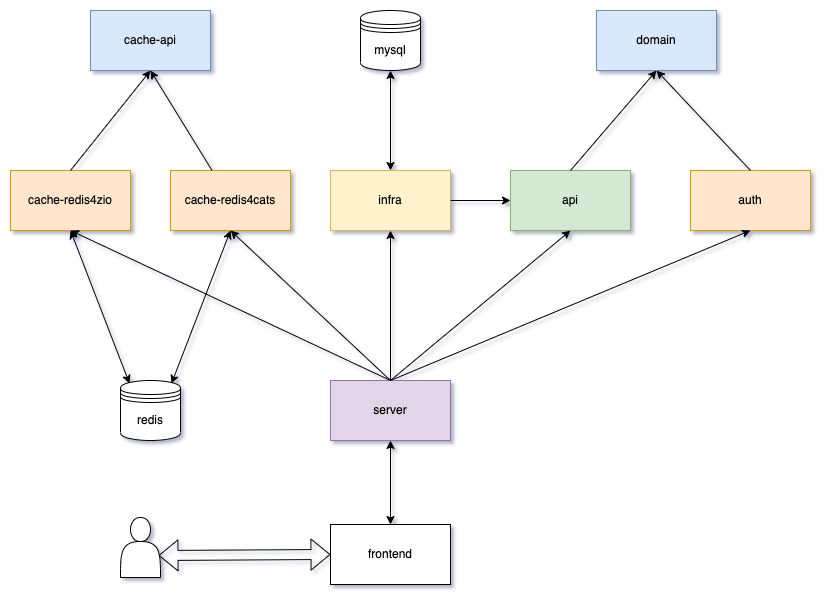

The diagram above was exported from draw.io. Its source (the exported page's mxGraphModel, read from the mxfile embedded in the PNG):
<mxGraphModel dx="1298" dy="724" grid="0" gridSize="10" guides="1" tooltips="1" connect="1" arrows="1" fold="1" page="0" pageScale="1" pageWidth="827" pageHeight="1169" background="#ffffff" math="0" shadow="1">
  <root>
    <mxCell id="0" />
    <mxCell id="1" parent="0" />
    <mxCell id="kRrPI-YAcFGZf9cSixH0-1" value="domain" style="rounded=0;whiteSpace=wrap;html=1;fillColor=#dae8fc;strokeColor=#6c8ebf;" parent="1" vertex="1">
      <mxGeometry x="600" y="40" width="120" height="60" as="geometry" />
    </mxCell>
    <mxCell id="kRrPI-YAcFGZf9cSixH0-2" value="cache-api" style="rounded=0;whiteSpace=wrap;html=1;fillColor=#dae8fc;strokeColor=#6c8ebf;" parent="1" vertex="1">
      <mxGeometry x="94" y="40" width="120" height="60" as="geometry" />
    </mxCell>
    <mxCell id="kRrPI-YAcFGZf9cSixH0-3" value="api" style="rounded=0;whiteSpace=wrap;html=1;fillColor=#d5e8d4;strokeColor=#82b366;" parent="1" vertex="1">
      <mxGeometry x="514" y="200" width="120" height="60" as="geometry" />
    </mxCell>
    <mxCell id="kRrPI-YAcFGZf9cSixH0-4" value="" style="endArrow=classic;html=1;rounded=0;exitX=0.5;exitY=0;exitDx=0;exitDy=0;entryX=0.5;entryY=1;entryDx=0;entryDy=0;" parent="1" source="kRrPI-YAcFGZf9cSixH0-3" target="kRrPI-YAcFGZf9cSixH0-1" edge="1">
      <mxGeometry width="50" height="50" relative="1" as="geometry">
        <mxPoint x="574" y="200" as="sourcePoint" />
        <mxPoint x="624" y="150" as="targetPoint" />
      </mxGeometry>
    </mxCell>
    <mxCell id="kRrPI-YAcFGZf9cSixH0-5" value="auth" style="rounded=0;whiteSpace=wrap;html=1;fillColor=#ffe6cc;strokeColor=#d79b00;" parent="1" vertex="1">
      <mxGeometry x="694" y="200" width="120" height="60" as="geometry" />
    </mxCell>
    <mxCell id="kRrPI-YAcFGZf9cSixH0-6" value="" style="endArrow=classic;html=1;rounded=0;exitX=0.5;exitY=0;exitDx=0;exitDy=0;entryX=0.5;entryY=1;entryDx=0;entryDy=0;" parent="1" source="kRrPI-YAcFGZf9cSixH0-5" target="kRrPI-YAcFGZf9cSixH0-1" edge="1">
      <mxGeometry width="50" height="50" relative="1" as="geometry">
        <mxPoint x="624" y="160" as="sourcePoint" />
        <mxPoint x="674" y="110" as="targetPoint" />
      </mxGeometry>
    </mxCell>
    <mxCell id="kRrPI-YAcFGZf9cSixH0-7" value="cache-redis4cats" style="rounded=0;whiteSpace=wrap;html=1;fillColor=#ffe6cc;strokeColor=#d79b00;" parent="1" vertex="1">
      <mxGeometry x="174" y="200" width="120" height="60" as="geometry" />
    </mxCell>
    <mxCell id="kRrPI-YAcFGZf9cSixH0-8" value="" style="endArrow=classic;html=1;rounded=0;entryX=0.5;entryY=1;entryDx=0;entryDy=0;" parent="1" source="kRrPI-YAcFGZf9cSixH0-7" target="kRrPI-YAcFGZf9cSixH0-2" edge="1">
      <mxGeometry width="50" height="50" relative="1" as="geometry">
        <mxPoint x="144" y="220" as="sourcePoint" />
        <mxPoint x="194" y="170" as="targetPoint" />
      </mxGeometry>
    </mxCell>
    <mxCell id="kRrPI-YAcFGZf9cSixH0-9" value="cache-redis4zio" style="rounded=0;whiteSpace=wrap;html=1;fillColor=#ffe6cc;strokeColor=#d79b00;" parent="1" vertex="1">
      <mxGeometry x="14" y="200" width="120" height="60" as="geometry" />
    </mxCell>
    <mxCell id="kRrPI-YAcFGZf9cSixH0-10" value="" style="endArrow=classic;html=1;rounded=0;exitX=0.5;exitY=0;exitDx=0;exitDy=0;entryX=0.5;entryY=1;entryDx=0;entryDy=0;" parent="1" source="kRrPI-YAcFGZf9cSixH0-9" target="kRrPI-YAcFGZf9cSixH0-2" edge="1">
      <mxGeometry width="50" height="50" relative="1" as="geometry">
        <mxPoint x="134" y="170" as="sourcePoint" />
        <mxPoint x="294" y="120" as="targetPoint" />
      </mxGeometry>
    </mxCell>
    <mxCell id="kRrPI-YAcFGZf9cSixH0-11" value="infra" style="rounded=0;whiteSpace=wrap;html=1;fillColor=#fff2cc;strokeColor=#d6b656;" parent="1" vertex="1">
      <mxGeometry x="334" y="200" width="120" height="60" as="geometry" />
    </mxCell>
    <mxCell id="kRrPI-YAcFGZf9cSixH0-13" value="server" style="rounded=0;whiteSpace=wrap;html=1;fillColor=#e1d5e7;strokeColor=#9673a6;" parent="1" vertex="1">
      <mxGeometry x="334" y="410" width="120" height="60" as="geometry" />
    </mxCell>
    <mxCell id="kRrPI-YAcFGZf9cSixH0-14" value="" style="endArrow=classic;html=1;rounded=0;exitX=0.5;exitY=0;exitDx=0;exitDy=0;entryX=0.5;entryY=1;entryDx=0;entryDy=0;" parent="1" source="kRrPI-YAcFGZf9cSixH0-13" target="kRrPI-YAcFGZf9cSixH0-9" edge="1">
      <mxGeometry width="50" height="50" relative="1" as="geometry">
        <mxPoint x="354" y="380" as="sourcePoint" />
        <mxPoint x="404" y="330" as="targetPoint" />
      </mxGeometry>
    </mxCell>
    <mxCell id="kRrPI-YAcFGZf9cSixH0-15" value="" style="endArrow=classic;html=1;rounded=0;entryX=0.5;entryY=1;entryDx=0;entryDy=0;exitX=0.5;exitY=0;exitDx=0;exitDy=0;" parent="1" source="kRrPI-YAcFGZf9cSixH0-13" target="kRrPI-YAcFGZf9cSixH0-7" edge="1">
      <mxGeometry width="50" height="50" relative="1" as="geometry">
        <mxPoint x="434" y="360" as="sourcePoint" />
        <mxPoint x="484" y="310" as="targetPoint" />
      </mxGeometry>
    </mxCell>
    <mxCell id="kRrPI-YAcFGZf9cSixH0-16" value="" style="endArrow=classic;html=1;rounded=0;entryX=0.5;entryY=1;entryDx=0;entryDy=0;exitX=0.5;exitY=0;exitDx=0;exitDy=0;" parent="1" source="kRrPI-YAcFGZf9cSixH0-13" target="kRrPI-YAcFGZf9cSixH0-11" edge="1">
      <mxGeometry width="50" height="50" relative="1" as="geometry">
        <mxPoint x="444" y="350" as="sourcePoint" />
        <mxPoint x="494" y="300" as="targetPoint" />
      </mxGeometry>
    </mxCell>
    <mxCell id="kRrPI-YAcFGZf9cSixH0-18" value="" style="endArrow=classic;html=1;rounded=0;entryX=0.5;entryY=1;entryDx=0;entryDy=0;exitX=0.5;exitY=0;exitDx=0;exitDy=0;" parent="1" source="kRrPI-YAcFGZf9cSixH0-13" target="kRrPI-YAcFGZf9cSixH0-5" edge="1">
      <mxGeometry width="50" height="50" relative="1" as="geometry">
        <mxPoint x="584" y="390" as="sourcePoint" />
        <mxPoint x="634" y="340" as="targetPoint" />
      </mxGeometry>
    </mxCell>
    <mxCell id="zF6Qvv_9SqJz0FYlIok4-1" value="" style="endArrow=classic;html=1;rounded=0;exitX=0.5;exitY=0;exitDx=0;exitDy=0;entryX=0.5;entryY=1;entryDx=0;entryDy=0;" parent="1" source="kRrPI-YAcFGZf9cSixH0-13" target="kRrPI-YAcFGZf9cSixH0-3" edge="1">
      <mxGeometry width="50" height="50" relative="1" as="geometry">
        <mxPoint x="464" y="290" as="sourcePoint" />
        <mxPoint x="514" y="240" as="targetPoint" />
      </mxGeometry>
    </mxCell>
    <mxCell id="U0tFkNb7qWcAJ65jKocd-2" value="" style="endArrow=classic;startArrow=classic;html=1;rounded=0;exitX=0.5;exitY=0;exitDx=0;exitDy=0;entryX=0.5;entryY=1;entryDx=0;entryDy=0;" edge="1" parent="1" source="U0tFkNb7qWcAJ65jKocd-9" target="kRrPI-YAcFGZf9cSixH0-13">
      <mxGeometry width="50" height="50" relative="1" as="geometry">
        <mxPoint x="207" y="593" as="sourcePoint" />
        <mxPoint x="533" y="519" as="targetPoint" />
      </mxGeometry>
    </mxCell>
    <mxCell id="U0tFkNb7qWcAJ65jKocd-3" value="redis" style="shape=datastore;whiteSpace=wrap;html=1;" vertex="1" parent="1">
      <mxGeometry x="124" y="410" width="60" height="60" as="geometry" />
    </mxCell>
    <mxCell id="U0tFkNb7qWcAJ65jKocd-4" value="" style="endArrow=classic;startArrow=classic;html=1;rounded=0;entryX=0.5;entryY=1;entryDx=0;entryDy=0;exitX=0.15;exitY=0.05;exitDx=0;exitDy=0;exitPerimeter=0;" edge="1" parent="1" source="U0tFkNb7qWcAJ65jKocd-3" target="kRrPI-YAcFGZf9cSixH0-9">
      <mxGeometry width="50" height="50" relative="1" as="geometry">
        <mxPoint x="-54" y="403" as="sourcePoint" />
        <mxPoint x="-4" y="353" as="targetPoint" />
      </mxGeometry>
    </mxCell>
    <mxCell id="U0tFkNb7qWcAJ65jKocd-5" value="" style="endArrow=classic;startArrow=classic;html=1;rounded=0;entryX=0.5;entryY=1;entryDx=0;entryDy=0;exitX=0.85;exitY=0.05;exitDx=0;exitDy=0;exitPerimeter=0;" edge="1" parent="1" source="U0tFkNb7qWcAJ65jKocd-3" target="kRrPI-YAcFGZf9cSixH0-7">
      <mxGeometry width="50" height="50" relative="1" as="geometry">
        <mxPoint x="157" y="432" as="sourcePoint" />
        <mxPoint x="207" y="382" as="targetPoint" />
      </mxGeometry>
    </mxCell>
    <mxCell id="U0tFkNb7qWcAJ65jKocd-6" value="mysql" style="shape=datastore;whiteSpace=wrap;html=1;" vertex="1" parent="1">
      <mxGeometry x="364" y="40" width="60" height="60" as="geometry" />
    </mxCell>
    <mxCell id="U0tFkNb7qWcAJ65jKocd-7" value="" style="endArrow=classic;startArrow=classic;html=1;rounded=0;entryX=0.5;entryY=1;entryDx=0;entryDy=0;" edge="1" parent="1" source="kRrPI-YAcFGZf9cSixH0-11" target="U0tFkNb7qWcAJ65jKocd-6">
      <mxGeometry width="50" height="50" relative="1" as="geometry">
        <mxPoint x="406" y="174" as="sourcePoint" />
        <mxPoint x="456" y="124" as="targetPoint" />
      </mxGeometry>
    </mxCell>
    <mxCell id="U0tFkNb7qWcAJ65jKocd-8" value="" style="shape=actor;whiteSpace=wrap;html=1;" vertex="1" parent="1">
      <mxGeometry x="124" y="547" width="40" height="60" as="geometry" />
    </mxCell>
    <mxCell id="U0tFkNb7qWcAJ65jKocd-9" value="frontend" style="rounded=0;whiteSpace=wrap;html=1;" vertex="1" parent="1">
      <mxGeometry x="334" y="554" width="120" height="60" as="geometry" />
    </mxCell>
    <mxCell id="U0tFkNb7qWcAJ65jKocd-10" value="" style="shape=flexArrow;endArrow=classic;startArrow=classic;html=1;rounded=0;exitX=0.95;exitY=0.633;exitDx=0;exitDy=0;exitPerimeter=0;entryX=0;entryY=0.5;entryDx=0;entryDy=0;" edge="1" parent="1" source="U0tFkNb7qWcAJ65jKocd-8" target="U0tFkNb7qWcAJ65jKocd-9">
      <mxGeometry width="100" height="100" relative="1" as="geometry">
        <mxPoint x="199" y="643" as="sourcePoint" />
        <mxPoint x="299" y="543" as="targetPoint" />
      </mxGeometry>
    </mxCell>
    <mxCell id="U0tFkNb7qWcAJ65jKocd-12" value="" style="endArrow=classic;html=1;rounded=0;entryX=0;entryY=0.5;entryDx=0;entryDy=0;exitX=1;exitY=0.5;exitDx=0;exitDy=0;" edge="1" parent="1" source="kRrPI-YAcFGZf9cSixH0-11" target="kRrPI-YAcFGZf9cSixH0-3">
      <mxGeometry width="50" height="50" relative="1" as="geometry">
        <mxPoint x="453" y="283" as="sourcePoint" />
        <mxPoint x="503" y="233" as="targetPoint" />
      </mxGeometry>
    </mxCell>
  </root>
</mxGraphModel>